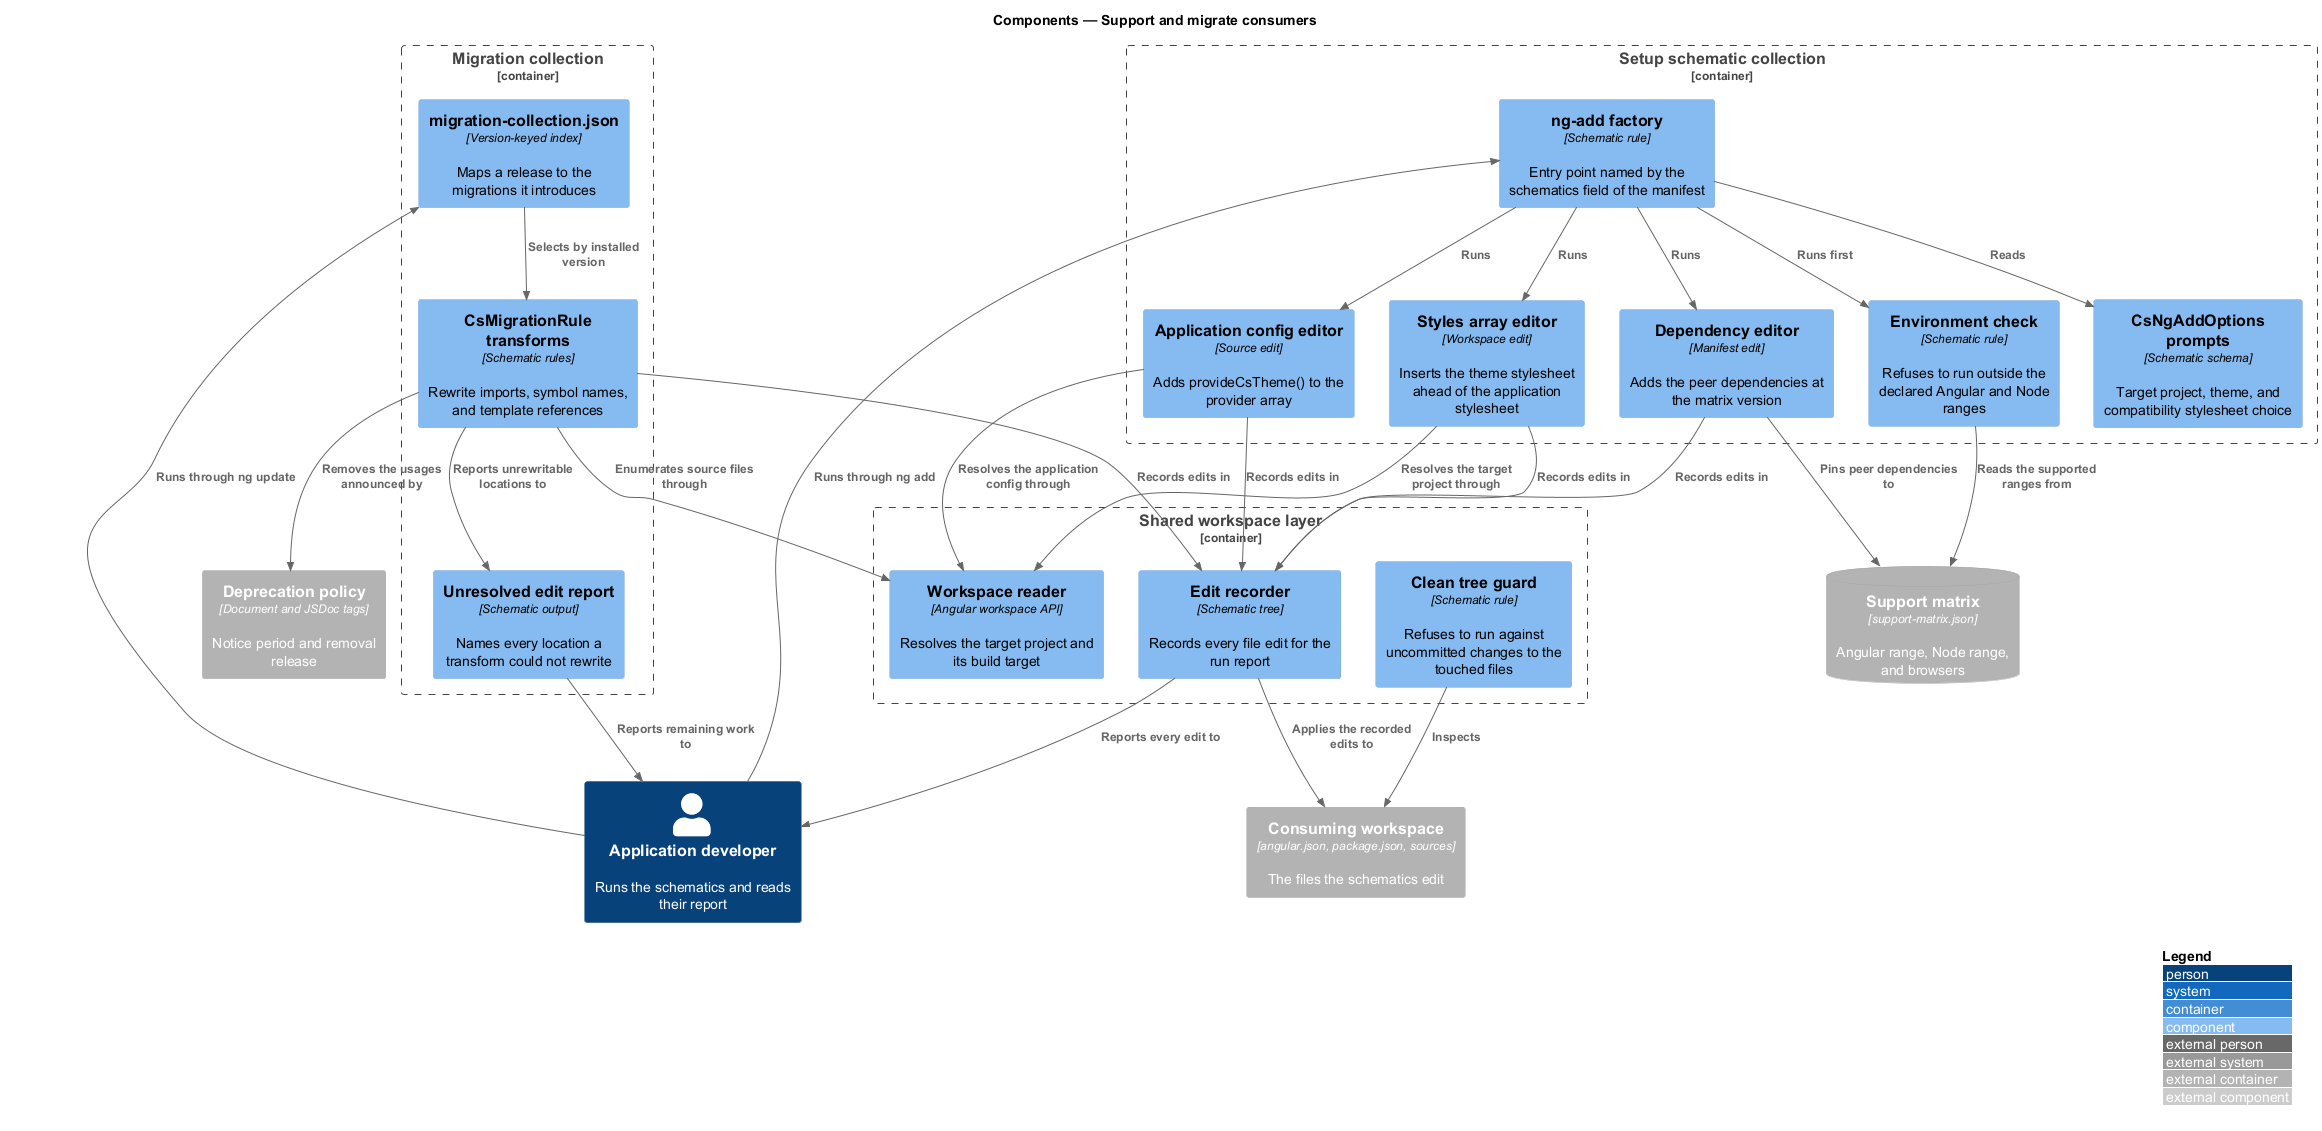

The diagram above was rendered by PlantUML. Its source (embedded in the PNG):
@startuml
!include <C4/C4_Component>
LAYOUT_WITH_LEGEND()
title Components — Support and migrate consumers

Person(dev, "Application developer", "Runs the schematics and reads their report")

Container_Boundary(ngadd, "Setup schematic collection") {
  Component(addentry, "ng-add factory", "Schematic rule", "Entry point named by the schematics field of the manifest")
  Component(prompts, "CsNgAddOptions prompts", "Schematic schema", "Target project, theme, and compatibility stylesheet choice")
  Component(matrixcheck, "Environment check", "Schematic rule", "Refuses to run outside the declared Angular and Node ranges")
  Component(styleedit, "Styles array editor", "Workspace edit", "Inserts the theme stylesheet ahead of the application stylesheet")
  Component(configedit, "Application config editor", "Source edit", "Adds provideCsTheme() to the provider array")
  Component(depedit, "Dependency editor", "Manifest edit", "Adds the peer dependencies at the matrix version")
}

Container_Boundary(ngupdate, "Migration collection") {
  Component(index, "migration-collection.json", "Version-keyed index", "Maps a release to the migrations it introduces")
  Component(rule, "CsMigrationRule transforms", "Schematic rules", "Rewrite imports, symbol names, and template references")
  Component(unresolved, "Unresolved edit report", "Schematic output", "Names every location a transform could not rewrite")
}

Container_Boundary(shared, "Shared workspace layer") {
  Component(reader, "Workspace reader", "Angular workspace API", "Resolves the target project and its build target")
  Component(writer, "Edit recorder", "Schematic tree", "Records every file edit for the run report")
  Component(guard, "Clean tree guard", "Schematic rule", "Refuses to run against uncommitted changes to the touched files")
}

ContainerDb_Ext(matrix, "Support matrix", "support-matrix.json", "Angular range, Node range, and browsers")
Container_Ext(policy, "Deprecation policy", "Document and JSDoc tags", "Notice period and removal release")
Container_Ext(workspace, "Consuming workspace", "angular.json, package.json, sources", "The files the schematics edit")

Rel(dev, addentry, "Runs through ng add")
Rel(dev, index, "Runs through ng update")
Rel(addentry, prompts, "Reads")
Rel(addentry, matrixcheck, "Runs first")
Rel(matrixcheck, matrix, "Reads the supported ranges from")
Rel(addentry, styleedit, "Runs")
Rel(addentry, configedit, "Runs")
Rel(addentry, depedit, "Runs")
Rel(depedit, matrix, "Pins peer dependencies to")
Rel(index, rule, "Selects by installed version")
Rel(rule, policy, "Removes the usages announced by")
Rel(rule, unresolved, "Reports unrewritable locations to")
Rel(styleedit, reader, "Resolves the target project through")
Rel(configedit, reader, "Resolves the application config through")
Rel(rule, reader, "Enumerates source files through")
Rel(styleedit, writer, "Records edits in")
Rel(configedit, writer, "Records edits in")
Rel(depedit, writer, "Records edits in")
Rel(rule, writer, "Records edits in")
Rel(guard, workspace, "Inspects")
Rel(writer, workspace, "Applies the recorded edits to")
Rel(writer, dev, "Reports every edit to")
Rel(unresolved, dev, "Reports remaining work to")
@enduml